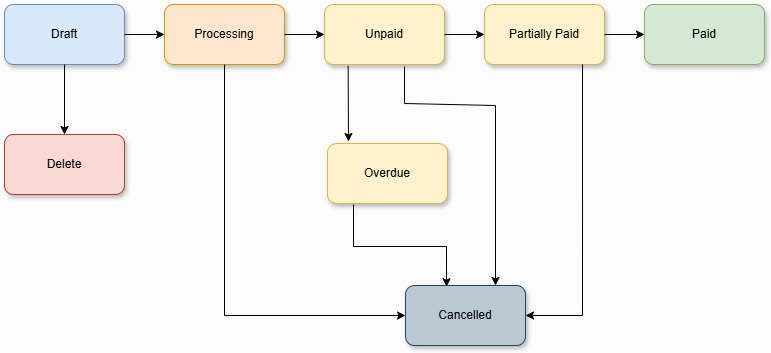

The diagram above was exported from draw.io. Its source (the exported page's mxGraphModel, read from the mxfile embedded in the PNG):
<mxGraphModel dx="1050" dy="557" grid="0" gridSize="10" guides="1" tooltips="1" connect="1" arrows="1" fold="1" page="1" pageScale="1" pageWidth="827" pageHeight="1169" background="#FCFCFC" math="0" shadow="0">
  <root>
    <mxCell id="0" />
    <mxCell id="1" parent="0" />
    <mxCell id="5Qs8BHlZSZAIOy7MA_Xu-1" value="Draft" style="rounded=1;whiteSpace=wrap;html=1;fillColor=#dae8fc;strokeColor=#6c8ebf;glass=0;shadow=1;" parent="1" vertex="1">
      <mxGeometry x="40" y="110" width="120" height="60" as="geometry" />
    </mxCell>
    <mxCell id="5Qs8BHlZSZAIOy7MA_Xu-2" value="Processing" style="rounded=1;whiteSpace=wrap;html=1;shadow=1;fillColor=#ffe6cc;strokeColor=#d79b00;" parent="1" vertex="1">
      <mxGeometry x="200" y="110" width="120" height="60" as="geometry" />
    </mxCell>
    <mxCell id="5Qs8BHlZSZAIOy7MA_Xu-3" value="Unpaid" style="rounded=1;whiteSpace=wrap;html=1;shadow=1;fillColor=#fff2cc;strokeColor=#d6b656;" parent="1" vertex="1">
      <mxGeometry x="360" y="110" width="120" height="60" as="geometry" />
    </mxCell>
    <mxCell id="5Qs8BHlZSZAIOy7MA_Xu-4" value="Partially Paid" style="rounded=1;whiteSpace=wrap;html=1;shadow=1;fillColor=#fff2cc;strokeColor=#d6b656;" parent="1" vertex="1">
      <mxGeometry x="520" y="110" width="120" height="60" as="geometry" />
    </mxCell>
    <mxCell id="5Qs8BHlZSZAIOy7MA_Xu-5" value="Paid" style="rounded=1;whiteSpace=wrap;html=1;shadow=1;fillColor=#d5e8d4;strokeColor=#82b366;" parent="1" vertex="1">
      <mxGeometry x="680" y="110" width="120" height="60" as="geometry" />
    </mxCell>
    <mxCell id="5Qs8BHlZSZAIOy7MA_Xu-6" value="Overdue" style="rounded=1;whiteSpace=wrap;html=1;shadow=1;fillColor=#fff2cc;strokeColor=#d6b656;" parent="1" vertex="1">
      <mxGeometry x="363" y="249" width="120" height="60" as="geometry" />
    </mxCell>
    <mxCell id="5Qs8BHlZSZAIOy7MA_Xu-7" value="Cancelled" style="rounded=1;whiteSpace=wrap;html=1;shadow=1;fillColor=#bac8d3;strokeColor=#23445d;" parent="1" vertex="1">
      <mxGeometry x="441" y="391" width="120" height="60" as="geometry" />
    </mxCell>
    <mxCell id="5Qs8BHlZSZAIOy7MA_Xu-8" value="Delete" style="rounded=1;whiteSpace=wrap;html=1;shadow=1;fillColor=#fad9d5;strokeColor=#ae4132;" parent="1" vertex="1">
      <mxGeometry x="40" y="240" width="120" height="60" as="geometry" />
    </mxCell>
    <mxCell id="zHAJiwQpVswSxoQ023L4-7" value="" style="endArrow=classic;html=1;rounded=0;exitX=0.5;exitY=1;exitDx=0;exitDy=0;" edge="1" parent="1" source="5Qs8BHlZSZAIOy7MA_Xu-1" target="5Qs8BHlZSZAIOy7MA_Xu-8">
      <mxGeometry width="50" height="50" relative="1" as="geometry">
        <mxPoint x="387" y="315" as="sourcePoint" />
        <mxPoint x="437" y="265" as="targetPoint" />
      </mxGeometry>
    </mxCell>
    <mxCell id="zHAJiwQpVswSxoQ023L4-8" value="" style="endArrow=classic;html=1;rounded=0;entryX=0;entryY=0.5;entryDx=0;entryDy=0;" edge="1" parent="1" target="5Qs8BHlZSZAIOy7MA_Xu-7">
      <mxGeometry width="50" height="50" relative="1" as="geometry">
        <mxPoint x="260" y="170" as="sourcePoint" />
        <mxPoint x="437" y="265" as="targetPoint" />
        <Array as="points">
          <mxPoint x="260" y="421" />
        </Array>
      </mxGeometry>
    </mxCell>
    <mxCell id="zHAJiwQpVswSxoQ023L4-11" value="" style="endArrow=classic;html=1;rounded=0;entryX=0.75;entryY=0;entryDx=0;entryDy=0;" edge="1" parent="1" target="5Qs8BHlZSZAIOy7MA_Xu-7">
      <mxGeometry width="50" height="50" relative="1" as="geometry">
        <mxPoint x="440" y="172" as="sourcePoint" />
        <mxPoint x="437" y="265" as="targetPoint" />
        <Array as="points">
          <mxPoint x="440" y="209" />
          <mxPoint x="531" y="211" />
        </Array>
      </mxGeometry>
    </mxCell>
    <mxCell id="zHAJiwQpVswSxoQ023L4-12" value="" style="endArrow=classic;html=1;rounded=0;exitX=0.817;exitY=0.997;exitDx=0;exitDy=0;exitPerimeter=0;entryX=1;entryY=0.5;entryDx=0;entryDy=0;" edge="1" parent="1" source="5Qs8BHlZSZAIOy7MA_Xu-4" target="5Qs8BHlZSZAIOy7MA_Xu-7">
      <mxGeometry width="50" height="50" relative="1" as="geometry">
        <mxPoint x="387" y="315" as="sourcePoint" />
        <mxPoint x="437" y="265" as="targetPoint" />
        <Array as="points">
          <mxPoint x="618" y="421" />
        </Array>
      </mxGeometry>
    </mxCell>
    <mxCell id="zHAJiwQpVswSxoQ023L4-14" value="" style="endArrow=classic;html=1;rounded=0;exitX=0.197;exitY=1.023;exitDx=0;exitDy=0;exitPerimeter=0;" edge="1" parent="1" source="5Qs8BHlZSZAIOy7MA_Xu-3">
      <mxGeometry width="50" height="50" relative="1" as="geometry">
        <mxPoint x="396" y="175" as="sourcePoint" />
        <mxPoint x="384" y="247" as="targetPoint" />
      </mxGeometry>
    </mxCell>
    <mxCell id="zHAJiwQpVswSxoQ023L4-15" value="" style="endArrow=classic;html=1;rounded=0;entryX=0.342;entryY=0.02;entryDx=0;entryDy=0;entryPerimeter=0;" edge="1" parent="1" target="5Qs8BHlZSZAIOy7MA_Xu-7">
      <mxGeometry width="50" height="50" relative="1" as="geometry">
        <mxPoint x="389" y="310" as="sourcePoint" />
        <mxPoint x="437" y="265" as="targetPoint" />
        <Array as="points">
          <mxPoint x="389" y="352" />
          <mxPoint x="482" y="352" />
        </Array>
      </mxGeometry>
    </mxCell>
    <mxCell id="zHAJiwQpVswSxoQ023L4-16" value="" style="endArrow=classic;html=1;rounded=0;exitX=1;exitY=0.5;exitDx=0;exitDy=0;" edge="1" parent="1" source="5Qs8BHlZSZAIOy7MA_Xu-1" target="5Qs8BHlZSZAIOy7MA_Xu-2">
      <mxGeometry width="50" height="50" relative="1" as="geometry">
        <mxPoint x="387" y="315" as="sourcePoint" />
        <mxPoint x="437" y="265" as="targetPoint" />
      </mxGeometry>
    </mxCell>
    <mxCell id="zHAJiwQpVswSxoQ023L4-17" value="" style="endArrow=classic;html=1;rounded=0;exitX=1;exitY=0.5;exitDx=0;exitDy=0;entryX=0;entryY=0.5;entryDx=0;entryDy=0;" edge="1" parent="1" source="5Qs8BHlZSZAIOy7MA_Xu-2" target="5Qs8BHlZSZAIOy7MA_Xu-3">
      <mxGeometry width="50" height="50" relative="1" as="geometry">
        <mxPoint x="387" y="315" as="sourcePoint" />
        <mxPoint x="437" y="265" as="targetPoint" />
      </mxGeometry>
    </mxCell>
    <mxCell id="zHAJiwQpVswSxoQ023L4-18" value="" style="endArrow=classic;html=1;rounded=0;exitX=1;exitY=0.5;exitDx=0;exitDy=0;entryX=0;entryY=0.5;entryDx=0;entryDy=0;" edge="1" parent="1" source="5Qs8BHlZSZAIOy7MA_Xu-3" target="5Qs8BHlZSZAIOy7MA_Xu-4">
      <mxGeometry width="50" height="50" relative="1" as="geometry">
        <mxPoint x="387" y="315" as="sourcePoint" />
        <mxPoint x="437" y="265" as="targetPoint" />
      </mxGeometry>
    </mxCell>
    <mxCell id="zHAJiwQpVswSxoQ023L4-19" value="" style="endArrow=classic;html=1;rounded=0;exitX=1;exitY=0.5;exitDx=0;exitDy=0;" edge="1" parent="1" source="5Qs8BHlZSZAIOy7MA_Xu-4" target="5Qs8BHlZSZAIOy7MA_Xu-5">
      <mxGeometry width="50" height="50" relative="1" as="geometry">
        <mxPoint x="387" y="315" as="sourcePoint" />
        <mxPoint x="437" y="265" as="targetPoint" />
      </mxGeometry>
    </mxCell>
  </root>
</mxGraphModel>